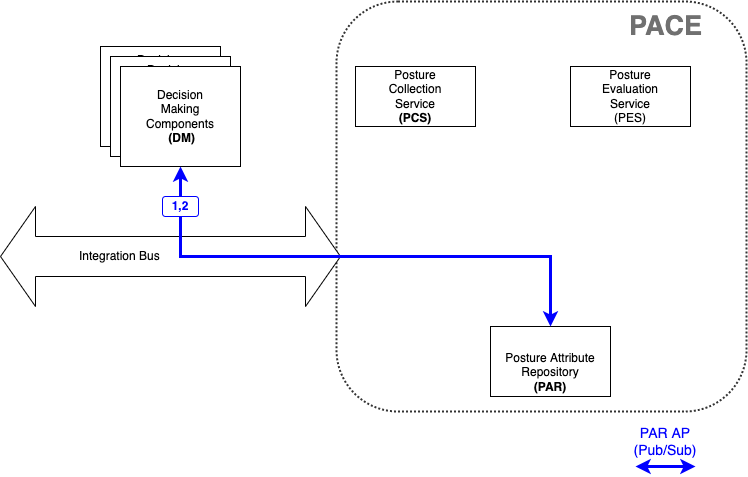

The diagram above was exported from draw.io. Its source (the exported page's mxGraphModel, read from the mxfile embedded in the PNG):
<mxGraphModel dx="1018" dy="656" grid="1" gridSize="10" guides="1" tooltips="1" connect="1" arrows="1" fold="1" page="1" pageScale="1" pageWidth="850" pageHeight="1100" background="#ffffff" math="0" shadow="0">
  <root>
    <mxCell id="0" />
    <mxCell id="1" parent="0" />
    <mxCell id="RL7LiKc4wpk9BU2cefHl-15" value="" style="whiteSpace=wrap;html=1;aspect=fixed;fillColor=none;strokeWidth=2;rounded=1;dashed=1;dashPattern=1 1;opacity=80;" parent="1" vertex="1">
      <mxGeometry x="346" y="135" width="410" height="410" as="geometry" />
    </mxCell>
    <mxCell id="RL7LiKc4wpk9BU2cefHl-1" value="Integration Bus&lt;span style=&quot;white-space: pre&quot;&gt;&#09;&lt;/span&gt;&lt;span style=&quot;white-space: pre&quot;&gt;&#09;&lt;/span&gt;&lt;span style=&quot;white-space: pre&quot;&gt;&#09;&lt;/span&gt;&lt;span style=&quot;white-space: pre&quot;&gt;&#09;&lt;span style=&quot;white-space: pre&quot;&gt;&#09;&lt;/span&gt; &lt;/span&gt;&amp;nbsp; &amp;nbsp; &amp;nbsp; &amp;nbsp; &amp;nbsp; &amp;nbsp; &amp;nbsp;" style="html=1;shadow=0;dashed=0;align=right;verticalAlign=middle;shape=mxgraph.arrows2.twoWayArrow;dy=0.6;dx=35;" parent="1" vertex="1">
      <mxGeometry x="10" y="340" width="340" height="100" as="geometry" />
    </mxCell>
    <mxCell id="RL7LiKc4wpk9BU2cefHl-2" value="Posture&lt;br&gt;Collection&lt;br&gt;Service&lt;br&gt;&lt;b&gt;(PCS)&lt;/b&gt;" style="rounded=0;whiteSpace=wrap;html=1;" parent="1" vertex="1">
      <mxGeometry x="365" y="200" width="120" height="60" as="geometry" />
    </mxCell>
    <mxCell id="RL7LiKc4wpk9BU2cefHl-3" value="Posture&lt;br&gt;Evaluation&lt;br&gt;Service&lt;br&gt;(PES)" style="rounded=0;whiteSpace=wrap;html=1;" parent="1" vertex="1">
      <mxGeometry x="580" y="200" width="120" height="60" as="geometry" />
    </mxCell>
    <mxCell id="RL7LiKc4wpk9BU2cefHl-4" value="Posture&amp;nbsp;Attribute&lt;br&gt;Repository&lt;br&gt;&lt;b&gt;(PAR)&lt;/b&gt;" style="rounded=0;whiteSpace=wrap;html=1;verticalAlign=bottom;" parent="1" vertex="1">
      <mxGeometry x="500" y="460" width="120" height="70" as="geometry" />
    </mxCell>
    <mxCell id="RL7LiKc4wpk9BU2cefHl-5" value="Decision&lt;br&gt;Making&lt;br&gt;Components&lt;br&gt;Requiring&lt;br&gt;Posture&lt;br&gt;Evaluation" style="rounded=0;whiteSpace=wrap;html=1;" parent="1" vertex="1">
      <mxGeometry x="110" y="180" width="120" height="100" as="geometry" />
    </mxCell>
    <mxCell id="RL7LiKc4wpk9BU2cefHl-7" value="Decision&lt;br&gt;Making&lt;br&gt;Components&lt;br&gt;Requiring&lt;br&gt;Posture&lt;br&gt;Evaluation" style="rounded=0;whiteSpace=wrap;html=1;" parent="1" vertex="1">
      <mxGeometry x="120" y="190" width="120" height="100" as="geometry" />
    </mxCell>
    <mxCell id="RL7LiKc4wpk9BU2cefHl-8" value="Decision&lt;br&gt;Making&lt;br&gt;Components&lt;br&gt;&amp;nbsp;&lt;b&gt;(DM)&lt;/b&gt;" style="rounded=0;whiteSpace=wrap;html=1;" parent="1" vertex="1">
      <mxGeometry x="130" y="200" width="120" height="100" as="geometry" />
    </mxCell>
    <mxCell id="RL7LiKc4wpk9BU2cefHl-16" value="&lt;font color=&quot;#707070&quot;&gt;PACE&lt;/font&gt;" style="text;html=1;resizable=0;autosize=1;align=center;verticalAlign=middle;points=[];fillColor=none;strokeColor=none;rounded=0;dashed=1;dashPattern=1 1;opacity=80;fontStyle=1;fontSize=27;fontColor=#636363;" parent="1" vertex="1">
      <mxGeometry x="630" y="140" width="90" height="40" as="geometry" />
    </mxCell>
    <mxCell id="hUrgF8vKh1VPSq5KXpCb-11" value="" style="endArrow=classic;startArrow=classic;html=1;rounded=0;fontColor=#0000FF;endSize=6;sourcePerimeterSpacing=6;targetPerimeterSpacing=6;strokeColor=#0000FF;strokeWidth=3;startFill=1;" parent="1" edge="1">
      <mxGeometry width="50" height="50" relative="1" as="geometry">
        <mxPoint x="645" y="600" as="sourcePoint" />
        <mxPoint x="705" y="600" as="targetPoint" />
      </mxGeometry>
    </mxCell>
    <mxCell id="hUrgF8vKh1VPSq5KXpCb-12" value="PAR AP&lt;br&gt;(Pub/Sub)" style="text;html=1;strokeColor=none;fillColor=none;align=center;verticalAlign=middle;whiteSpace=wrap;rounded=0;fontColor=#0000FF;fontSize=14;" parent="1" vertex="1">
      <mxGeometry x="635" y="560" width="80" height="30" as="geometry" />
    </mxCell>
    <mxCell id="SEI_XKNYeD2BcoGnyDMM-2" value="" style="endArrow=classic;startArrow=classic;html=1;rounded=0;fontColor=#FF0000;strokeColor=#0000FF;exitX=0.5;exitY=1;exitDx=0;exitDy=0;entryX=0.5;entryY=0;entryDx=0;entryDy=0;edgeStyle=orthogonalEdgeStyle;strokeWidth=3;startFill=1;" parent="1" source="RL7LiKc4wpk9BU2cefHl-8" target="RL7LiKc4wpk9BU2cefHl-4" edge="1">
      <mxGeometry width="50" height="50" relative="1" as="geometry">
        <mxPoint x="500" y="340" as="sourcePoint" />
        <mxPoint x="550" y="290" as="targetPoint" />
        <Array as="points">
          <mxPoint x="190" y="390" />
          <mxPoint x="560" y="390" />
        </Array>
      </mxGeometry>
    </mxCell>
    <mxCell id="SEI_XKNYeD2BcoGnyDMM-3" value="1,2" style="rounded=1;whiteSpace=wrap;html=1;fontColor=#0000FF;strokeColor=#0000FF;strokeWidth=1;fontStyle=1" parent="1" vertex="1">
      <mxGeometry x="172" y="330" width="36" height="20" as="geometry" />
    </mxCell>
  </root>
</mxGraphModel>